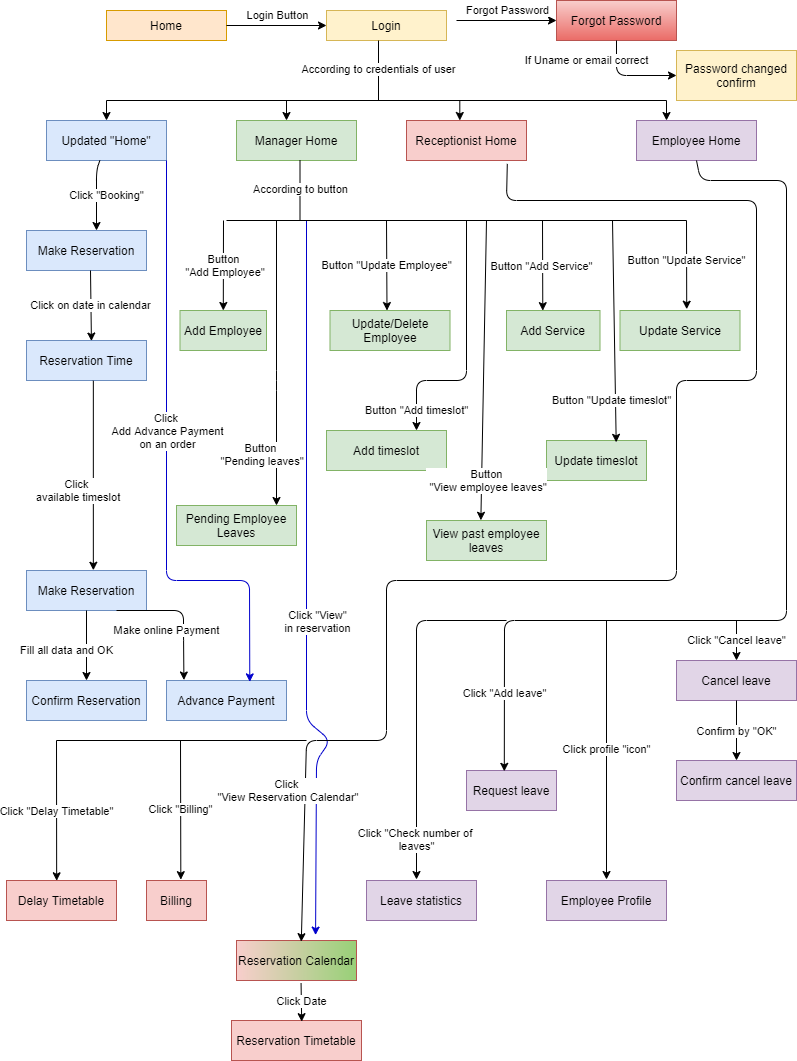

The diagram above was exported from draw.io. Its source (the exported page's mxGraphModel, read from the mxfile embedded in the PNG):
<mxGraphModel dx="1205" dy="696" grid="1" gridSize="10" guides="1" tooltips="1" connect="1" arrows="1" fold="1" page="1" pageScale="1" pageWidth="827" pageHeight="1169" math="0" shadow="0">
  <root>
    <mxCell id="0" />
    <mxCell id="1" parent="0" />
    <mxCell id="2" value="" style="endArrow=classic;html=1;labelBackgroundColor=#ffffff;strokeColor=#0000CC;entryX=0.659;entryY=-0.135;entryDx=0;entryDy=0;entryPerimeter=0;" edge="1" target="28" parent="1">
      <mxGeometry width="50" height="50" relative="1" as="geometry">
        <mxPoint x="320" y="280" as="sourcePoint" />
        <mxPoint x="343.5" y="1000" as="targetPoint" />
        <Array as="points">
          <mxPoint x="320" y="780" />
          <mxPoint x="344" y="800" />
          <mxPoint x="330" y="820" />
        </Array>
      </mxGeometry>
    </mxCell>
    <mxCell id="3" value="Click &quot;View&quot;&lt;br&gt;in reservation" style="edgeLabel;html=1;align=center;verticalAlign=middle;resizable=0;points=[];" vertex="1" connectable="0" parent="2">
      <mxGeometry x="-0.1875" y="-2" relative="1" as="geometry">
        <mxPoint x="12" y="103.53000000000003" as="offset" />
      </mxGeometry>
    </mxCell>
    <mxCell id="4" value="Home" style="rounded=0;whiteSpace=wrap;html=1;fillColor=#ffe6cc;strokeColor=#d79b00;" vertex="1" parent="1">
      <mxGeometry x="120" y="70" width="120" height="30" as="geometry" />
    </mxCell>
    <mxCell id="5" value="Login Button" style="endArrow=classic;html=1;exitX=1;exitY=0.5;exitDx=0;exitDy=0;entryX=0;entryY=0.5;entryDx=0;entryDy=0;" edge="1" source="4" target="7" parent="1">
      <mxGeometry y="10" width="50" height="50" relative="1" as="geometry">
        <mxPoint x="250" y="100" as="sourcePoint" />
        <mxPoint x="340" y="70" as="targetPoint" />
        <mxPoint as="offset" />
      </mxGeometry>
    </mxCell>
    <mxCell id="6" value="Forgot Password" style="rounded=0;whiteSpace=wrap;html=1;gradientColor=#ea6b66;fillColor=#f8cecc;strokeColor=#b85450;" vertex="1" parent="1">
      <mxGeometry x="570" y="60" width="120" height="40" as="geometry" />
    </mxCell>
    <mxCell id="7" value="Login" style="rounded=0;whiteSpace=wrap;html=1;fillColor=#fff2cc;strokeColor=#d6b656;" vertex="1" parent="1">
      <mxGeometry x="340" y="70" width="120" height="30" as="geometry" />
    </mxCell>
    <mxCell id="8" value="Forgot Password" style="endArrow=classic;html=1;exitX=1;exitY=0.5;exitDx=0;exitDy=0;" edge="1" parent="1">
      <mxGeometry y="10" width="50" height="50" relative="1" as="geometry">
        <mxPoint x="470" y="80" as="sourcePoint" />
        <mxPoint x="570" y="80" as="targetPoint" />
        <mxPoint as="offset" />
      </mxGeometry>
    </mxCell>
    <mxCell id="9" value="If Uname or email correct" style="endArrow=classic;html=1;exitX=0.5;exitY=1;exitDx=0;exitDy=0;entryX=0;entryY=0.5;entryDx=0;entryDy=0;" edge="1" source="6" target="10" parent="1">
      <mxGeometry x="-0.5789" y="-30" width="50" height="50" relative="1" as="geometry">
        <mxPoint x="739.5" y="120" as="sourcePoint" />
        <mxPoint x="739.5" y="180" as="targetPoint" />
        <mxPoint as="offset" />
        <Array as="points">
          <mxPoint x="630" y="135" />
        </Array>
      </mxGeometry>
    </mxCell>
    <mxCell id="10" value="Password changed confirm" style="rounded=0;whiteSpace=wrap;html=1;fillColor=#fff2cc;strokeColor=#d6b656;" vertex="1" parent="1">
      <mxGeometry x="690" y="110" width="120" height="50" as="geometry" />
    </mxCell>
    <mxCell id="11" value="Make Reservation&lt;span style=&quot;color: rgba(0 , 0 , 0 , 0) ; font-family: monospace ; font-size: 0px&quot;&gt;%3CmxGraphModel%3E%3Croot%3E%3CmxCell%20id%3D%220%22%2F%3E%3CmxCell%20id%3D%221%22%20parent%3D%220%22%2F%3E%3CmxCell%20id%3D%222%22%20value%3D%22Home%22%20style%3D%22rounded%3D0%3BwhiteSpace%3Dwrap%3Bhtml%3D1%3B%22%20vertex%3D%221%22%20parent%3D%221%22%3E%3CmxGeometry%20x%3D%22120%22%20y%3D%2240%22%20width%3D%22120%22%20height%3D%2260%22%20as%3D%22geometry%22%2F%3E%3C%2FmxCell%3E%3C%2Froot%3E%3C%2FmxGraphModel%3E&lt;/span&gt;" style="rounded=0;whiteSpace=wrap;html=1;fillColor=#dae8fc;strokeColor=#6c8ebf;" vertex="1" parent="1">
      <mxGeometry x="40" y="290" width="120" height="40" as="geometry" />
    </mxCell>
    <mxCell id="12" value="Reservation Time" style="rounded=0;whiteSpace=wrap;html=1;fillColor=#dae8fc;strokeColor=#6c8ebf;" vertex="1" parent="1">
      <mxGeometry x="40" y="400" width="120" height="40" as="geometry" />
    </mxCell>
    <mxCell id="13" value="Make Reservation" style="rounded=0;whiteSpace=wrap;html=1;fillColor=#dae8fc;strokeColor=#6c8ebf;" vertex="1" parent="1">
      <mxGeometry x="40" y="630" width="120" height="40" as="geometry" />
    </mxCell>
    <mxCell id="14" value="Confirm Reservation" style="rounded=0;whiteSpace=wrap;html=1;fillColor=#dae8fc;strokeColor=#6c8ebf;" vertex="1" parent="1">
      <mxGeometry x="40" y="740" width="120" height="40" as="geometry" />
    </mxCell>
    <mxCell id="15" value="Advance Payment" style="rounded=0;whiteSpace=wrap;html=1;fillColor=#dae8fc;strokeColor=#6c8ebf;" vertex="1" parent="1">
      <mxGeometry x="180" y="740" width="120" height="40" as="geometry" />
    </mxCell>
    <mxCell id="16" value="Updated &quot;Home&quot;" style="rounded=0;whiteSpace=wrap;html=1;fillColor=#dae8fc;strokeColor=#6c8ebf;" vertex="1" parent="1">
      <mxGeometry x="60" y="180" width="120" height="40" as="geometry" />
    </mxCell>
    <mxCell id="17" value="Click &quot;Booking&quot;" style="endArrow=classic;html=1;" edge="1" source="16" parent="1">
      <mxGeometry y="10" width="50" height="50" relative="1" as="geometry">
        <mxPoint x="210" y="270" as="sourcePoint" />
        <mxPoint x="110" y="290" as="targetPoint" />
        <mxPoint as="offset" />
        <Array as="points">
          <mxPoint x="110" y="230" />
        </Array>
      </mxGeometry>
    </mxCell>
    <mxCell id="18" value="Manager Home" style="rounded=0;whiteSpace=wrap;html=1;fillColor=#d5e8d4;strokeColor=#82b366;" vertex="1" parent="1">
      <mxGeometry x="250" y="180" width="120" height="40" as="geometry" />
    </mxCell>
    <mxCell id="19" value="Employee Home" style="rounded=0;whiteSpace=wrap;html=1;fillColor=#e1d5e7;strokeColor=#9673a6;" vertex="1" parent="1">
      <mxGeometry x="650" y="180" width="120" height="40" as="geometry" />
    </mxCell>
    <mxCell id="20" value="Receptionist Home" style="rounded=0;whiteSpace=wrap;html=1;fillColor=#f8cecc;strokeColor=#b85450;" vertex="1" parent="1">
      <mxGeometry x="420" y="180" width="120" height="40" as="geometry" />
    </mxCell>
    <mxCell id="21" value="Add Employee" style="rounded=0;whiteSpace=wrap;html=1;fillColor=#d5e8d4;strokeColor=#82b366;" vertex="1" parent="1">
      <mxGeometry x="193.5" y="370" width="86.5" height="40" as="geometry" />
    </mxCell>
    <mxCell id="22" value="Update/Delete Employee" style="rounded=0;whiteSpace=wrap;html=1;fillColor=#d5e8d4;strokeColor=#82b366;" vertex="1" parent="1">
      <mxGeometry x="343.5" y="370" width="120" height="40" as="geometry" />
    </mxCell>
    <mxCell id="23" value="Add Service" style="rounded=0;whiteSpace=wrap;html=1;fillColor=#d5e8d4;strokeColor=#82b366;" vertex="1" parent="1">
      <mxGeometry x="520" y="370" width="93.5" height="40" as="geometry" />
    </mxCell>
    <mxCell id="24" value="Update Service" style="rounded=0;whiteSpace=wrap;html=1;fillColor=#d5e8d4;strokeColor=#82b366;" vertex="1" parent="1">
      <mxGeometry x="633.5" y="370" width="120" height="40" as="geometry" />
    </mxCell>
    <mxCell id="25" value="Pending Employee Leaves" style="rounded=0;whiteSpace=wrap;html=1;fillColor=#d5e8d4;strokeColor=#82b366;" vertex="1" parent="1">
      <mxGeometry x="190" y="565" width="120" height="40" as="geometry" />
    </mxCell>
    <mxCell id="26" value="Add timeslot" style="rounded=0;whiteSpace=wrap;html=1;fillColor=#d5e8d4;strokeColor=#82b366;" vertex="1" parent="1">
      <mxGeometry x="340" y="490" width="120" height="40" as="geometry" />
    </mxCell>
    <mxCell id="27" value="Update timeslot" style="rounded=0;whiteSpace=wrap;html=1;fillColor=#d5e8d4;strokeColor=#82b366;" vertex="1" parent="1">
      <mxGeometry x="560" y="500" width="100" height="40" as="geometry" />
    </mxCell>
    <mxCell id="28" value="Reservation Calendar" style="rounded=0;whiteSpace=wrap;html=1;fillColor=#f8cecc;strokeColor=#b85450;gradientDirection=east;gradientColor=#97D077;" vertex="1" parent="1">
      <mxGeometry x="250" y="1000" width="120" height="40" as="geometry" />
    </mxCell>
    <mxCell id="29" value="Reservation Timetable" style="rounded=0;whiteSpace=wrap;html=1;fillColor=#f8cecc;strokeColor=#b85450;" vertex="1" parent="1">
      <mxGeometry x="245" y="1080" width="130" height="40" as="geometry" />
    </mxCell>
    <mxCell id="30" value="Delay Timetable" style="rounded=0;whiteSpace=wrap;html=1;fillColor=#f8cecc;strokeColor=#b85450;" vertex="1" parent="1">
      <mxGeometry x="20" y="940" width="110" height="40" as="geometry" />
    </mxCell>
    <mxCell id="31" value="View past employee leaves" style="rounded=0;whiteSpace=wrap;html=1;fillColor=#d5e8d4;strokeColor=#82b366;" vertex="1" parent="1">
      <mxGeometry x="440" y="580" width="120" height="40" as="geometry" />
    </mxCell>
    <mxCell id="32" value="Employee Profile" style="rounded=0;whiteSpace=wrap;html=1;fillColor=#e1d5e7;strokeColor=#9673a6;" vertex="1" parent="1">
      <mxGeometry x="560" y="940" width="120" height="40" as="geometry" />
    </mxCell>
    <mxCell id="33" value="Leave statistics" style="rounded=0;whiteSpace=wrap;html=1;fillColor=#e1d5e7;strokeColor=#9673a6;" vertex="1" parent="1">
      <mxGeometry x="380" y="940" width="110" height="40" as="geometry" />
    </mxCell>
    <mxCell id="34" value="Request leave" style="rounded=0;whiteSpace=wrap;html=1;fillColor=#e1d5e7;strokeColor=#9673a6;" vertex="1" parent="1">
      <mxGeometry x="480" y="830" width="90" height="40" as="geometry" />
    </mxCell>
    <mxCell id="35" value="Cancel leave" style="rounded=0;whiteSpace=wrap;html=1;fillColor=#e1d5e7;strokeColor=#9673a6;" vertex="1" parent="1">
      <mxGeometry x="690" y="720" width="120" height="40" as="geometry" />
    </mxCell>
    <mxCell id="36" value="Confirm cancel leave" style="rounded=0;whiteSpace=wrap;html=1;fillColor=#e1d5e7;strokeColor=#9673a6;" vertex="1" parent="1">
      <mxGeometry x="690" y="820" width="120" height="40" as="geometry" />
    </mxCell>
    <mxCell id="37" value="According to credentials of user" style="endArrow=none;html=1;" edge="1" parent="1">
      <mxGeometry width="50" height="50" relative="1" as="geometry">
        <mxPoint x="392" y="160" as="sourcePoint" />
        <mxPoint x="392" y="100" as="targetPoint" />
      </mxGeometry>
    </mxCell>
    <mxCell id="38" value="" style="endArrow=none;html=1;" edge="1" parent="1">
      <mxGeometry width="50" height="50" relative="1" as="geometry">
        <mxPoint x="680" y="160" as="sourcePoint" />
        <mxPoint x="120" y="160" as="targetPoint" />
      </mxGeometry>
    </mxCell>
    <mxCell id="39" value="" style="endArrow=classic;html=1;entryX=0.5;entryY=0;entryDx=0;entryDy=0;" edge="1" target="16" parent="1">
      <mxGeometry width="50" height="50" relative="1" as="geometry">
        <mxPoint x="120" y="160" as="sourcePoint" />
        <mxPoint x="530" y="80" as="targetPoint" />
      </mxGeometry>
    </mxCell>
    <mxCell id="40" value="" style="endArrow=classic;html=1;entryX=0.5;entryY=0;entryDx=0;entryDy=0;" edge="1" parent="1">
      <mxGeometry width="50" height="50" relative="1" as="geometry">
        <mxPoint x="300" y="160" as="sourcePoint" />
        <mxPoint x="300" y="180" as="targetPoint" />
      </mxGeometry>
    </mxCell>
    <mxCell id="41" value="" style="endArrow=classic;html=1;entryX=0.5;entryY=0;entryDx=0;entryDy=0;" edge="1" parent="1">
      <mxGeometry width="50" height="50" relative="1" as="geometry">
        <mxPoint x="473.29999999999995" y="160" as="sourcePoint" />
        <mxPoint x="473.29999999999995" y="180" as="targetPoint" />
      </mxGeometry>
    </mxCell>
    <mxCell id="42" value="Button&lt;br&gt;&amp;nbsp;&quot;Add Employee&quot;" style="endArrow=classic;html=1;" edge="1" target="21" parent="1">
      <mxGeometry width="50" height="50" relative="1" as="geometry">
        <mxPoint x="237" y="280" as="sourcePoint" />
        <mxPoint x="283.5" y="310" as="targetPoint" />
      </mxGeometry>
    </mxCell>
    <mxCell id="43" value="Button &quot;Update Employee&quot;" style="endArrow=classic;html=1;entryX=0.475;entryY=0.001;entryDx=0;entryDy=0;entryPerimeter=0;" edge="1" target="22" parent="1">
      <mxGeometry width="50" height="50" relative="1" as="geometry">
        <mxPoint x="400" y="280" as="sourcePoint" />
        <mxPoint x="369.26" y="370.15999999999997" as="targetPoint" />
      </mxGeometry>
    </mxCell>
    <mxCell id="44" value="Button &quot;Add Service&quot;" style="endArrow=classic;html=1;entryX=0.388;entryY=0.004;entryDx=0;entryDy=0;entryPerimeter=0;" edge="1" target="23" parent="1">
      <mxGeometry x="0.0136" y="-1" width="50" height="50" relative="1" as="geometry">
        <mxPoint x="556" y="280" as="sourcePoint" />
        <mxPoint x="512.76" y="370.15999999999997" as="targetPoint" />
        <Array as="points" />
        <mxPoint as="offset" />
      </mxGeometry>
    </mxCell>
    <mxCell id="45" value="Button &quot;Update Service&quot;" style="endArrow=classic;html=1;entryX=0.556;entryY=-0.032;entryDx=0;entryDy=0;entryPerimeter=0;" edge="1" target="24" parent="1">
      <mxGeometry x="-0.1111" width="50" height="50" relative="1" as="geometry">
        <mxPoint x="700" y="280" as="sourcePoint" />
        <mxPoint x="721.75" y="358.00000000000006" as="targetPoint" />
        <mxPoint as="offset" />
      </mxGeometry>
    </mxCell>
    <mxCell id="46" value="According to button" style="endArrow=none;html=1;" edge="1" parent="1">
      <mxGeometry width="50" height="50" relative="1" as="geometry">
        <mxPoint x="313.5" y="280" as="sourcePoint" />
        <mxPoint x="313.5" y="220" as="targetPoint" />
      </mxGeometry>
    </mxCell>
    <mxCell id="47" value="Click on date in calendar&lt;span style=&quot;color: rgba(0 , 0 , 0 , 0) ; font-family: monospace ; font-size: 0px ; background-color: rgb(248 , 249 , 250)&quot;&gt;%3CmxGraphModel%3E%3Croot%3E%3CmxCell%20id%3D%220%22%2F%3E%3CmxCell%20id%3D%221%22%20parent%3D%220%22%2F%3E%3CmxCell%20id%3D%222%22%20value%3D%22Button%20%26quot%3BAdd%20Employee%26quot%3B%22%20style%3D%22endArrow%3Dclassic%3Bhtml%3D1%3BentryX%3D0.571%3BentryY%3D0.013%3BentryDx%3D0%3BentryDy%3D0%3BentryPerimeter%3D0%3BexitX%3D0.273%3BexitY%3D1.009%3BexitDx%3D0%3BexitDy%3D0%3BexitPerimeter%3D0%3B%22%20edge%3D%221%22%20parent%3D%221%22%3E%3CmxGeometry%20width%3D%2250%22%20height%3D%2250%22%20relative%3D%221%22%20as%3D%22geometry%22%3E%3CmxPoint%20x%3D%22286.26%22%20y%3D%22310.36%22%20as%3D%22sourcePoint%22%2F%3E%3CmxPoint%20x%3D%22262.02%22%20y%3D%22370.52%22%20as%3D%22targetPoint%22%2F%3E%3C%2FmxGeometry%3E%3C%2FmxCell%3E%3C%2Froot%3E%3C%2FmxGraphModel%3E&lt;/span&gt;" style="endArrow=classic;html=1;entryX=0.541;entryY=0.014;entryDx=0;entryDy=0;entryPerimeter=0;" edge="1" target="12" parent="1">
      <mxGeometry width="50" height="50" relative="1" as="geometry">
        <mxPoint x="103.99999999999977" y="330" as="sourcePoint" />
        <mxPoint x="79.99999999999997" y="390.15999999999997" as="targetPoint" />
      </mxGeometry>
    </mxCell>
    <mxCell id="48" value="Click&lt;br&gt;&amp;nbsp;available timeslot&lt;span style=&quot;color: rgba(0 , 0 , 0 , 0) ; font-family: monospace ; font-size: 0px ; background-color: rgb(248 , 249 , 250)&quot;&gt;%3CmxGraphModel%3E%3Croot%3E%3CmxCell%20id%3D%220%22%2F%3E%3CmxCell%20id%3D%221%22%20parent%3D%220%22%2F%3E%3CmxCell%20id%3D%222%22%20value%3D%22Button%20%26quot%3BAdd%20Employee%26quot%3B%22%20style%3D%22endArrow%3Dclassic%3Bhtml%3D1%3BentryX%3D0.571%3BentryY%3D0.013%3BentryDx%3D0%3BentryDy%3D0%3BentryPerimeter%3D0%3BexitX%3D0.273%3BexitY%3D1.009%3BexitDx%3D0%3BexitDy%3D0%3BexitPerimeter%3D0%3B%22%20edge%3D%221%22%20parent%3D%221%22%3E%3CmxGeometry%20width%3D%2250%22%20height%3D%2250%22%20relative%3D%221%22%20as%3D%22geometry%22%3E%3CmxPoint%20x%3D%22286.26%22%20y%3D%22310.36%22%20as%3D%22sourcePoint%22%2F%3E%3CmxPoint%20x%3D%22262.02%22%20y%3D%22370.52%22%20as%3D%22targetPoint%22%2F%3E%3C%2FmxGeometry%3E%3C%2FmxCell%3E%3C%2Froot%3E%3C%2FmxGraphModel%3E&lt;/span&gt;" style="endArrow=classic;html=1;exitX=0.557;exitY=1.006;exitDx=0;exitDy=0;exitPerimeter=0;entryX=0.557;entryY=-0.006;entryDx=0;entryDy=0;entryPerimeter=0;" edge="1" source="12" target="13" parent="1">
      <mxGeometry x="0.1583" y="-17" width="50" height="50" relative="1" as="geometry">
        <mxPoint x="99.53999999999999" y="460" as="sourcePoint" />
        <mxPoint x="100" y="510" as="targetPoint" />
        <mxPoint as="offset" />
      </mxGeometry>
    </mxCell>
    <mxCell id="49" value="Fill all data and OK" style="endArrow=classic;html=1;exitX=0.5;exitY=1;exitDx=0;exitDy=0;" edge="1" source="13" target="14" parent="1">
      <mxGeometry x="0.1429" y="-20" width="50" height="50" relative="1" as="geometry">
        <mxPoint x="99.79999999999993" y="690" as="sourcePoint" />
        <mxPoint x="99.79999999999993" y="739.28" as="targetPoint" />
        <mxPoint as="offset" />
      </mxGeometry>
    </mxCell>
    <mxCell id="50" value="Make online Payment" style="endArrow=classic;html=1;exitX=0.75;exitY=1;exitDx=0;exitDy=0;entryX=0.145;entryY=-0.012;entryDx=0;entryDy=0;entryPerimeter=0;" edge="1" source="13" target="15" parent="1">
      <mxGeometry x="0.2745" y="-17" width="50" height="50" relative="1" as="geometry">
        <mxPoint x="170" y="720" as="sourcePoint" />
        <mxPoint x="220" y="670" as="targetPoint" />
        <Array as="points">
          <mxPoint x="197" y="670" />
          <mxPoint x="197" y="690" />
        </Array>
        <mxPoint as="offset" />
      </mxGeometry>
    </mxCell>
    <mxCell id="51" value="Click Date" style="endArrow=classic;html=1;entryX=0.54;entryY=0.029;entryDx=0;entryDy=0;entryPerimeter=0;exitX=0.538;exitY=1.063;exitDx=0;exitDy=0;exitPerimeter=0;" edge="1" source="28" target="29" parent="1">
      <mxGeometry width="50" height="50" relative="1" as="geometry">
        <mxPoint x="305" y="1080" as="sourcePoint" />
        <mxPoint x="355" y="1030" as="targetPoint" />
      </mxGeometry>
    </mxCell>
    <mxCell id="52" value="Confirm by &quot;OK&quot;" style="endArrow=classic;html=1;entryX=0.5;entryY=0;entryDx=0;entryDy=0;exitX=0.5;exitY=1;exitDx=0;exitDy=0;" edge="1" source="35" target="36" parent="1">
      <mxGeometry width="50" height="50" relative="1" as="geometry">
        <mxPoint x="719.5" y="810" as="sourcePoint" />
        <mxPoint x="769.5" y="760" as="targetPoint" />
      </mxGeometry>
    </mxCell>
    <mxCell id="53" value="Billing" style="rounded=0;whiteSpace=wrap;html=1;fillColor=#f8cecc;strokeColor=#b85450;" vertex="1" parent="1">
      <mxGeometry x="160" y="940" width="60" height="40" as="geometry" />
    </mxCell>
    <mxCell id="54" value="" style="endArrow=classic;html=1;entryX=0.25;entryY=0;entryDx=0;entryDy=0;" edge="1" target="19" parent="1">
      <mxGeometry width="50" height="50" relative="1" as="geometry">
        <mxPoint x="680" y="160" as="sourcePoint" />
        <mxPoint x="680" y="220" as="targetPoint" />
      </mxGeometry>
    </mxCell>
    <mxCell id="55" value="" style="endArrow=none;html=1;" edge="1" parent="1">
      <mxGeometry width="50" height="50" relative="1" as="geometry">
        <mxPoint x="700" y="280" as="sourcePoint" />
        <mxPoint x="240" y="280" as="targetPoint" />
      </mxGeometry>
    </mxCell>
    <mxCell id="56" value="Button &quot;Update timeslot&quot;" style="endArrow=classic;html=1;entryX=0.697;entryY=0.046;entryDx=0;entryDy=0;entryPerimeter=0;" edge="1" target="27" parent="1">
      <mxGeometry x="0.6232" y="-4" width="50" height="50" relative="1" as="geometry">
        <mxPoint x="626" y="280" as="sourcePoint" />
        <mxPoint x="730.06" y="510" as="targetPoint" />
        <Array as="points" />
        <mxPoint as="offset" />
      </mxGeometry>
    </mxCell>
    <mxCell id="57" value="Button &quot;Add timeslot&quot;" style="endArrow=classic;html=1;entryX=0.75;entryY=0;entryDx=0;entryDy=0;" edge="1" target="26" parent="1">
      <mxGeometry x="0.8462" width="50" height="50" relative="1" as="geometry">
        <mxPoint x="480" y="280" as="sourcePoint" />
        <mxPoint x="445" y="470.16" as="targetPoint" />
        <Array as="points">
          <mxPoint x="480" y="440" />
          <mxPoint x="430" y="440" />
        </Array>
        <mxPoint as="offset" />
      </mxGeometry>
    </mxCell>
    <mxCell id="58" value="Button&lt;br&gt;&amp;nbsp;&quot;View employee leaves&quot;" style="endArrow=classic;html=1;entryX=0.453;entryY=-0.005;entryDx=0;entryDy=0;entryPerimeter=0;labelBackgroundColor=#ffffff;" edge="1" target="31" parent="1">
      <mxGeometry x="0.7339" y="5" width="50" height="50" relative="1" as="geometry">
        <mxPoint x="500" y="280" as="sourcePoint" />
        <mxPoint x="366" y="600.1600000000001" as="targetPoint" />
        <Array as="points" />
        <mxPoint as="offset" />
      </mxGeometry>
    </mxCell>
    <mxCell id="59" value="Button&lt;br&gt;&amp;nbsp;&quot;Pending leaves&quot;" style="endArrow=classic;html=1;" edge="1" parent="1">
      <mxGeometry x="0.646" y="-16" width="50" height="50" relative="1" as="geometry">
        <mxPoint x="290" y="280" as="sourcePoint" />
        <mxPoint x="290" y="565" as="targetPoint" />
        <Array as="points">
          <mxPoint x="290" y="440" />
        </Array>
        <mxPoint as="offset" />
      </mxGeometry>
    </mxCell>
    <mxCell id="60" value="Click profile &quot;icon&quot;" style="endArrow=classic;html=1;" edge="1" parent="1">
      <mxGeometry width="50" height="50" relative="1" as="geometry">
        <mxPoint x="620" y="680" as="sourcePoint" />
        <mxPoint x="620" y="939" as="targetPoint" />
      </mxGeometry>
    </mxCell>
    <mxCell id="61" value="Click &quot;Add leave&quot;" style="endArrow=classic;html=1;exitX=0.5;exitY=1;exitDx=0;exitDy=0;entryX=0.42;entryY=0.021;entryDx=0;entryDy=0;entryPerimeter=0;" edge="1" source="19" target="34" parent="1">
      <mxGeometry x="0.8411" width="50" height="50" relative="1" as="geometry">
        <mxPoint x="714" y="220" as="sourcePoint" />
        <mxPoint x="500.32000000000005" y="828.6400000000001" as="targetPoint" />
        <Array as="points">
          <mxPoint x="714" y="240" />
          <mxPoint x="800" y="240" />
          <mxPoint x="800" y="680" />
          <mxPoint x="518" y="680" />
        </Array>
        <mxPoint as="offset" />
      </mxGeometry>
    </mxCell>
    <mxCell id="62" value="Click &quot;Cancel leave&quot;" style="endArrow=classic;html=1;entryX=0.5;entryY=0;entryDx=0;entryDy=0;" edge="1" target="35" parent="1">
      <mxGeometry width="50" height="50" relative="1" as="geometry">
        <mxPoint x="750" y="680" as="sourcePoint" />
        <mxPoint x="750.32" y="708.6400000000001" as="targetPoint" />
      </mxGeometry>
    </mxCell>
    <mxCell id="63" value="Click &quot;Check number of &lt;br&gt;leaves&quot;" style="endArrow=classic;html=1;" edge="1" parent="1">
      <mxGeometry x="0.7765" width="50" height="50" relative="1" as="geometry">
        <mxPoint x="520" y="680" as="sourcePoint" />
        <mxPoint x="430" y="939" as="targetPoint" />
        <Array as="points">
          <mxPoint x="430" y="680" />
        </Array>
        <mxPoint as="offset" />
      </mxGeometry>
    </mxCell>
    <mxCell id="64" value="Click &quot;Delay Timetable&quot;" style="endArrow=classic;html=1;entryX=0.456;entryY=0.007;entryDx=0;entryDy=0;entryPerimeter=0;" edge="1" target="30" parent="1">
      <mxGeometry width="50" height="50" relative="1" as="geometry">
        <mxPoint x="70" y="800" as="sourcePoint" />
        <mxPoint x="75.22000000000003" y="940.0000000000001" as="targetPoint" />
      </mxGeometry>
    </mxCell>
    <mxCell id="65" value="Click &quot;Billing&quot;" style="endArrow=classic;html=1;entryX=0.572;entryY=-0.021;entryDx=0;entryDy=0;entryPerimeter=0;" edge="1" target="53" parent="1">
      <mxGeometry width="50" height="50" relative="1" as="geometry">
        <mxPoint x="193.99999999999977" y="800" as="sourcePoint" />
        <mxPoint x="361.22" y="849" as="targetPoint" />
      </mxGeometry>
    </mxCell>
    <mxCell id="66" value="Click&lt;br&gt;&amp;nbsp;&quot;View Reservation Calendar&quot;" style="endArrow=classic;html=1;exitX=0.84;exitY=1.085;exitDx=0;exitDy=0;exitPerimeter=0;entryX=0.54;entryY=0.029;entryDx=0;entryDy=0;entryPerimeter=0;" edge="1" source="20" target="28" parent="1">
      <mxGeometry x="0.796" y="-19" width="50" height="50" relative="1" as="geometry">
        <mxPoint x="820.5" y="270.84" as="sourcePoint" />
        <mxPoint x="570" y="710" as="targetPoint" />
        <Array as="points">
          <mxPoint x="520" y="260" />
          <mxPoint x="770" y="260" />
          <mxPoint x="770" y="440" />
          <mxPoint x="690" y="440" />
          <mxPoint x="690" y="640" />
          <mxPoint x="400" y="640" />
          <mxPoint x="400" y="800" />
          <mxPoint x="320" y="800" />
        </Array>
        <mxPoint as="offset" />
      </mxGeometry>
    </mxCell>
    <mxCell id="67" value="" style="endArrow=none;html=1;" edge="1" parent="1">
      <mxGeometry width="50" height="50" relative="1" as="geometry">
        <mxPoint x="70" y="800" as="sourcePoint" />
        <mxPoint x="320" y="800" as="targetPoint" />
      </mxGeometry>
    </mxCell>
    <mxCell id="68" value="" style="endArrow=classic;html=1;labelBackgroundColor=#ffffff;strokeColor=#0000CC;exitX=1;exitY=1;exitDx=0;exitDy=0;entryX=0.694;entryY=0.035;entryDx=0;entryDy=0;entryPerimeter=0;" edge="1" source="16" target="15" parent="1">
      <mxGeometry width="50" height="50" relative="1" as="geometry">
        <mxPoint x="180" y="300" as="sourcePoint" />
        <mxPoint x="180" y="650" as="targetPoint" />
        <Array as="points">
          <mxPoint x="180" y="640" />
          <mxPoint x="263" y="640" />
        </Array>
      </mxGeometry>
    </mxCell>
    <mxCell id="69" value="Click&amp;nbsp;&lt;br&gt;Add Advance Payment&lt;br&gt;on an order" style="edgeLabel;html=1;align=center;verticalAlign=middle;resizable=0;points=[];" vertex="1" connectable="0" parent="68">
      <mxGeometry x="0.687" y="-1" relative="1" as="geometry">
        <mxPoint x="-82.02000000000001" y="-156.40999999999997" as="offset" />
      </mxGeometry>
    </mxCell>
  </root>
</mxGraphModel>